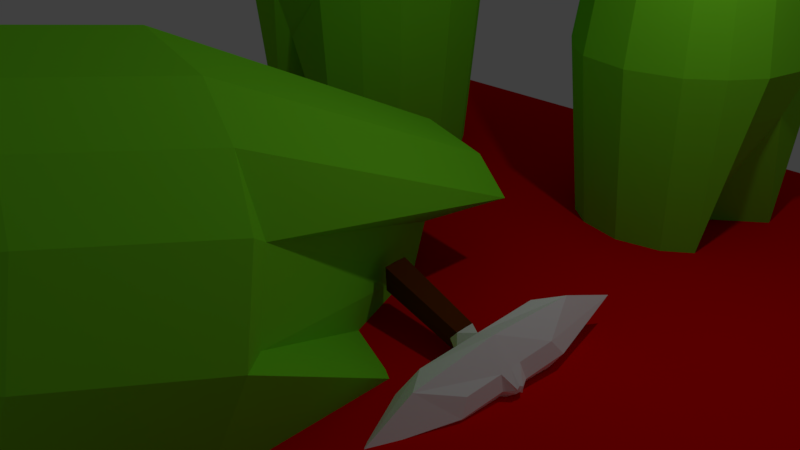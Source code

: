 # Source: GiantLiar3d.blend  (saved by Blender 2.77.0; exported with 4.5.12 LTS)
import bpy
from mathutils import Matrix  # noqa: F401  (used for matrix-valued properties, if any)

bpy.ops.wm.read_factory_settings(use_empty=True)
scene = bpy.context.scene
scene.name = 'Scene'

# ---- collections
col_collection_1 = bpy.data.collections.new('Collection 1'); scene.collection.children.link(col_collection_1)

# ---- materials (node trees are filled in below, after node groups)
mat_material_006 = bpy.data.materials.new('Material.006')
mat_material_006.alpha_threshold = 0.0
mat_material_006.use_transparent_shadow = False
mat_material_006.diffuse_color = (0.8, 0.0008931, 0.0, 1.0)
mat_material_006.roughness = 0.5
mat_material_005 = bpy.data.materials.new('Material.005')
mat_material_005.alpha_threshold = 0.0
mat_material_005.use_transparent_shadow = False
mat_material_005.diffuse_color = (0.2109, 0.8, 0.02107, 1.0)
mat_material_005.roughness = 0.5
mat_material_005.line_color = (0.0, 0.0, 0.0, 1.0)
mat_material_001 = bpy.data.materials.new('Material.001')
mat_material_001.alpha_threshold = 0.0
mat_material_001.use_transparent_shadow = False
mat_material_001.diffuse_color = (0.0, 0.0, 0.0, 1.0)
mat_material_001.roughness = 0.5
mat_material_001.line_color = (0.0, 0.0, 0.0, 1.0)
mat_material_003 = bpy.data.materials.new('Material.003')
mat_material_003.alpha_threshold = 0.0
mat_material_003.use_transparent_shadow = False
mat_material_003.diffuse_color = (1.0, 1.0, 1.0, 1.0)
mat_material_003.roughness = 0.5
mat_material_004 = bpy.data.materials.new('Material.004')
mat_material_004.alpha_threshold = 0.0
mat_material_004.use_transparent_shadow = False
mat_material_004.diffuse_color = (0.1376, 0.03075, 0.003313, 1.0)
mat_material_004.roughness = 0.5

# ---- material node trees

# ---- world
world_world = bpy.data.worlds.new('World'); scene.world = world_world
world_world.color = (0.05088, 0.05088, 0.05088)
world_world.use_sun_shadow = False
world_world.sun_shadow_jitter_overblur = 0.0
world_world.cycles.sampling_method = 'MANUAL'

# ---- cameras
cam_camera = bpy.data.cameras.new('Camera')
cam_camera.clip_end = 100.0
cam_camera.lens = 35.0
cam_camera.sensor_width = 32.0
cam_camera.sensor_height = 18.0
cam_camera.ortho_scale = 7.314
cam_camera.dof.focus_distance = 0.0
cam_camera.dof.aperture_fstop = 128.0

# ---- lights
light_lamp = bpy.data.lights.new('Lamp', 'POINT')
light_lamp.transmission_factor = 0.0
light_lamp.cutoff_distance = 30.0
light_lamp.energy = 100.0
light_lamp.shadow_buffer_clip_start = 1.001
light_lamp.shadow_soft_size = 0.1
light_lamp.shadow_maximum_resolution = 0.006
light_lamp.use_absolute_resolution = True

# ---- meshes
me_plane_004 = bpy.data.meshes.new('Plane.004')
me_plane_004.from_pydata([(-1.0, -1.0, 0.0), (1.0, -1.0, 0.0), (-1.0, 1.0, 0.0), (1.0, 1.0, 0.0)], [], [(0, 1, 3, 2)])
me_plane_004.materials.append(mat_material_006)
me_plane_004.use_remesh_preserve_volume = False
me_plane_004.use_remesh_preserve_attributes = False
me_plane_004.use_mirror_vertex_groups = False
me_plane_004.update()
me_plane = bpy.data.meshes.new('Plane')
me_plane.from_pydata([(-1.516, -1.516, 5.472), (1.516, -1.516, 5.472), (-1.516, 1.516, 5.472), (1.516, 1.516, 5.472), (-2.152, 0.0, 5.472), (2.152, 0.0, 5.472), (0.0, -2.152, 5.472), (0.0, 2.152, 5.472), (-1.7, -1.7, 3.659), (-1.932, -0.966, 5.472), (1.932, -0.966, 5.472), (1.7, -1.7, 3.659), (1.932, 0.966, 5.472), (-1.932, 0.966, 5.472), (-1.7, 1.7, 3.659), (-0.966, 1.932, 5.472), (1.7, 1.7, 3.659), (-0.966, -1.932, 5.472), (-2.413, 0.0, 3.659), (2.413, 0.0, 3.659), (0.966, -1.932, 5.472), (0.966, 1.932, 5.472), (-1.731e-09, -2.413, 3.659), (-1.731e-09, 2.413, 3.659), (-1.305, -1.305, 6.267), (1.305, -1.305, 6.267), (-1.305, 1.305, 6.267), (1.305, 1.305, 6.267), (-1.852, 0.0, 6.267), (1.852, 0.0, 6.267), (1.993e-09, -1.852, 6.267), (1.993e-09, 1.852, 6.267), (-1.663, -0.8315, 6.267), (1.663, -0.8315, 6.267), (1.663, 0.8315, 6.267), (-1.663, 0.8315, 6.267), (-0.8315, 1.663, 6.267), (-0.8315, -1.663, 6.267), (0.8315, -1.663, 6.267), (0.8315, 1.663, 6.267), (-0.8862, -0.8862, 7.017), (0.8862, -0.8862, 7.017), (-0.8862, 0.8862, 7.017), (0.8862, 0.8862, 7.017), (-1.258, 0.0, 7.017), (1.258, 0.0, 7.017), (2.884e-09, -1.258, 7.017), (2.884e-09, 1.258, 7.017), (1.964e-09, 0.0, 7.954), (-1.129, -0.5646, 7.017), (1.129, -0.5646, 7.017), (1.964e-09, 0.08828, 7.954), (1.129, 0.5646, 7.017), (-1.129, 0.5646, 7.017), (1.964e-09, -0.08828, 7.954), (-0.5646, 1.129, 7.017), (0.08828, 0.0, 7.954), (-0.5646, -1.129, 7.017), (-0.08828, 0.0, 7.954), (0.06219, 0.06219, 7.954), (0.5646, -1.129, 7.017), (0.5646, 1.129, 7.017), (-0.06219, 0.06219, 7.954), (0.06219, -0.06219, 7.954), (-0.06219, -0.06219, 7.954), (-0.3458, -0.3458, 7.646), (0.3458, -0.3458, 7.646), (-0.3458, 0.3458, 7.646), (0.3458, 0.3458, 7.646), (-0.4908, 0.0, 7.646), (0.4908, 0.0, 7.646), (5.487e-09, -0.4908, 7.646), (5.487e-09, 0.4908, 7.646), (-7.624e-10, 0.0, -0.0626), (-0.4406, -0.2203, 7.646), (0.4406, -0.2203, 7.646), (-1.731e-09, 2.413, 3.659), (0.4406, 0.2203, 7.646), (-0.4406, 0.2203, 7.646), (-1.731e-09, -2.413, 3.659), (-0.2203, 0.4406, 7.646), (2.413, 0.0, 3.659), (-0.2203, -0.4406, 7.646), (-2.413, 0.0, 3.659), (1.7, 1.7, 3.659), (0.2203, -0.4406, 7.646), (0.2203, 0.4406, 7.646), (-1.7, 1.7, 3.659), (1.7, -1.7, 3.659), (-1.7, -1.7, 3.659), (-0.07924, -0.03962, 7.954), (0.07924, -0.03962, 7.954), (1.964e-09, -0.02858, 7.954), (0.07924, 0.03962, 7.954), (-0.07924, 0.03962, 7.954), (1.964e-09, 0.02858, 7.954), (-0.03962, 0.07924, 7.954), (-0.02858, 0.0, 7.954), (-0.03962, -0.07924, 7.954), (-0.02858, -0.02858, 7.954), (-0.02858, 0.02858, 7.954), (0.03962, -0.07924, 7.954), (0.03962, 0.07924, 7.954), (0.02858, 0.0, 7.954), (0.02858, -0.02858, 7.954), (0.02858, 0.02858, 7.954), (-2.166, -1.083, 3.659), (2.166, -1.083, 3.659), (-7.624e-10, 1.814, -0.4715), (2.166, 1.083, 3.659), (-2.166, 1.083, 3.659), (-7.624e-10, -2.053, -0.0626), (-1.083, 2.166, 3.659), (2.053, 0.0, 3.266), (-1.083, -2.166, 3.659), (-2.053, 0.0, -0.0626), (1.447, 1.207, -0.4715), (1.083, -2.166, 3.659), (1.083, 2.166, 3.659), (-1.447, 1.207, -0.4715), (1.447, -1.447, -0.0626), (-1.447, -1.447, -0.0626), (-2.166, -1.083, 3.659), (2.166, -1.083, 3.659), (2.166, 1.083, 3.659), (-2.166, 1.083, 3.659), (-1.083, 2.166, 3.659), (-1.083, -2.166, 3.659), (1.083, -2.166, 3.659), (1.083, 2.166, 3.659), (-1.843, -0.9216, -0.0626), (1.843, -0.9216, -0.0626), (-7.624e-10, -0.6647, -0.0626), (1.843, 0.9216, 3.266), (-1.843, 0.682, -0.4715), (-7.624e-10, 0.6647, -0.0626), (-0.9216, 1.528, -0.6012), (-0.6647, 0.0, -0.0626), (-0.9216, -1.843, -0.0626), (-0.6647, -0.6647, -0.0626), (-0.6647, 0.6647, -0.0626), (0.9216, -1.843, -0.0626), (0.9216, 1.604, -0.4715), (0.6647, 0.0, -0.0626), (0.6647, -0.6647, -0.0626), (0.6647, 0.6647, -0.0626)], [], [(5, 10, 107, 81), (9, 4, 83, 106), (4, 13, 110, 83), (13, 2, 87, 110), (2, 15, 112, 87), (21, 3, 84, 118), (12, 5, 81, 109), (3, 12, 109, 84), (17, 0, 89, 114), (20, 6, 79, 117), (1, 20, 117, 88), (7, 21, 118, 76), (0, 9, 106, 89), (15, 7, 76, 112), (6, 17, 114, 79), (10, 1, 88, 107), (27, 39, 61, 43), (29, 34, 52, 45), (34, 27, 43, 52), (24, 37, 57, 40), (30, 38, 60, 46), (38, 25, 41, 60), (39, 31, 47, 61), (32, 24, 40, 49), (31, 36, 55, 47), (37, 30, 46, 57), (25, 33, 50, 41), (33, 29, 45, 50), (28, 32, 49, 44), (35, 28, 44, 53), (26, 35, 53, 42), (36, 26, 42, 55), (1, 10, 33, 25), (17, 6, 30, 37), (7, 15, 36, 31), (9, 0, 24, 32), (21, 7, 31, 39), (20, 1, 25, 38), (6, 20, 38, 30), (0, 17, 37, 24), (12, 3, 27, 34), (5, 12, 34, 29), (3, 21, 39, 27), (15, 2, 26, 36), (2, 13, 35, 26), (13, 4, 28, 35), (4, 9, 32, 28), (10, 5, 29, 33), (41, 50, 75, 66), (50, 45, 70, 75), (44, 49, 74, 69), (53, 44, 69, 78), (42, 53, 78, 67), (55, 42, 67, 80), (43, 61, 86, 68), (45, 52, 77, 70), (52, 43, 68, 77), (40, 57, 82, 65), (46, 60, 85, 71), (60, 41, 66, 85), (61, 47, 72, 86), (49, 40, 65, 74), (47, 55, 80, 72), (57, 46, 71, 82), (67, 78, 94, 62), (80, 67, 62, 96), (68, 86, 102, 59), (70, 77, 93, 56), (77, 68, 59, 93), (65, 82, 98, 64), (71, 85, 101, 54), (85, 66, 63, 101), (86, 72, 51, 102), (74, 65, 64, 90), (72, 80, 96, 51), (82, 71, 54, 98), (66, 75, 91, 63), (75, 70, 56, 91), (69, 74, 90, 58), (78, 69, 58, 94), (105, 93, 59, 102), (104, 91, 56, 103), (99, 92, 48, 97), (100, 95, 51, 96), (98, 54, 92, 99), (101, 63, 91, 104), (97, 48, 95, 100), (103, 56, 93, 105), (58, 97, 100, 94), (64, 98, 99, 90), (94, 100, 96, 62), (90, 99, 97, 58), (48, 103, 105, 95), (54, 101, 104, 92), (92, 104, 103, 48), (95, 105, 102, 51), (107, 88, 11, 123), (81, 107, 123, 19), (106, 83, 18, 122), (88, 117, 128, 11), (110, 87, 14, 125), (84, 109, 124, 16), (118, 84, 16, 129), (109, 81, 19, 124), (87, 112, 126, 14), (114, 89, 8, 127), (117, 79, 22, 128), (79, 114, 127, 22), (76, 118, 129, 23), (112, 76, 23, 126), (89, 106, 122, 8), (83, 110, 125, 18), (125, 14, 119, 134), (129, 16, 116, 142), (22, 127, 138, 111), (124, 19, 113, 133), (127, 8, 121, 138), (14, 126, 136, 119), (128, 22, 111, 141), (16, 124, 133, 116), (23, 129, 142, 108), (126, 23, 108, 136), (11, 128, 141, 120), (19, 123, 131, 113), (123, 11, 120, 131), (18, 125, 134, 115), (122, 18, 115, 130), (8, 122, 130, 121), (145, 142, 116, 133), (144, 143, 113, 131), (139, 137, 73, 132), (140, 136, 108, 135), (138, 139, 132, 111), (141, 144, 131, 120), (137, 140, 135, 73), (143, 145, 133, 113), (115, 134, 140, 137), (121, 130, 139, 138), (134, 119, 136, 140), (130, 115, 137, 139), (73, 135, 145, 143), (111, 132, 144, 141), (132, 73, 143, 144), (135, 108, 142, 145)])
me_plane.materials.append(mat_material_005)
me_plane.use_remesh_preserve_volume = False
me_plane.use_remesh_preserve_attributes = False
me_plane.use_mirror_vertex_groups = False
me_plane.update()
me_plane_001 = bpy.data.meshes.new('Plane.001')
me_plane_001.from_pydata([(-1.516, -1.516, 5.472), (1.516, -1.516, 5.472), (-1.516, 1.516, 5.472), (1.516, 1.516, 5.472), (-2.152, 0.0, 5.472), (2.152, 0.0, 5.472), (0.0, -2.152, 5.472), (0.0, 2.152, 5.472), (-1.7, -1.7, 3.659), (-1.932, -0.966, 5.472), (1.932, -0.966, 5.472), (1.7, -1.7, 3.659), (1.932, 0.966, 5.472), (-1.932, 0.966, 5.472), (-1.7, 1.7, 3.659), (-0.966, 1.932, 5.472), (1.7, 1.7, 3.659), (-0.966, -1.932, 5.472), (-2.413, 0.0, 3.659), (2.413, 0.0, 3.659), (0.966, -1.932, 5.472), (0.966, 1.932, 5.472), (-1.731e-09, -2.413, 3.659), (-1.731e-09, 2.413, 3.659), (-1.305, -1.305, 6.267), (1.305, -1.305, 6.267), (-1.305, 1.305, 6.267), (1.305, 1.305, 6.267), (-1.852, 0.0, 6.267), (1.852, 0.0, 6.267), (1.993e-09, -1.852, 6.267), (1.993e-09, 1.852, 6.267), (-1.663, -0.8315, 6.267), (1.663, -0.8315, 6.267), (1.663, 0.8315, 6.267), (-1.663, 0.8315, 6.267), (-0.8315, 1.663, 6.267), (-0.8315, -1.663, 6.267), (0.8315, -1.663, 6.267), (0.8315, 1.663, 6.267), (-0.8862, -0.8862, 7.017), (0.8862, -0.8862, 7.017), (-0.8862, 0.8862, 7.017), (0.8862, 0.8862, 7.017), (-1.258, 0.0, 7.017), (1.258, 0.0, 7.017), (2.884e-09, -1.258, 7.017), (2.884e-09, 1.258, 7.017), (1.964e-09, 0.0, 7.954), (-1.129, -0.5646, 7.017), (1.129, -0.5646, 7.017), (1.964e-09, 0.08828, 7.954), (1.129, 0.5646, 7.017), (-1.129, 0.5646, 7.017), (1.964e-09, -0.08828, 7.954), (-0.5646, 1.129, 7.017), (0.08828, 0.0, 7.954), (-0.5646, -1.129, 7.017), (-0.08828, 0.0, 7.954), (0.06219, 0.06219, 7.954), (0.5646, -1.129, 7.017), (0.5646, 1.129, 7.017), (-0.06219, 0.06219, 7.954), (0.06219, -0.06219, 7.954), (-0.06219, -0.06219, 7.954), (-0.3458, -0.3458, 7.646), (0.3458, -0.3458, 7.646), (-0.3458, 0.3458, 7.646), (0.3458, 0.3458, 7.646), (-0.4908, 0.0, 7.646), (0.4908, 0.0, 7.646), (5.487e-09, -0.4908, 7.646), (5.487e-09, 0.4908, 7.646), (-7.624e-10, 0.0, -0.0626), (-0.4406, -0.2203, 7.646), (0.4406, -0.2203, 7.646), (-1.731e-09, 2.413, 3.659), (0.4406, 0.2203, 7.646), (-0.4406, 0.2203, 7.646), (-1.731e-09, -2.413, 3.659), (-0.2203, 0.4406, 7.646), (2.413, 0.0, 3.659), (-0.2203, -0.4406, 7.646), (-2.413, 0.0, 3.659), (1.7, 1.7, 3.659), (0.2203, -0.4406, 7.646), (0.2203, 0.4406, 7.646), (-1.7, 1.7, 3.659), (1.7, -1.7, 3.659), (-1.7, -1.7, 3.659), (-0.07924, -0.03962, 7.954), (0.07924, -0.03962, 7.954), (1.964e-09, -0.02858, 7.954), (0.07924, 0.03962, 7.954), (-0.07924, 0.03962, 7.954), (1.964e-09, 0.02858, 7.954), (-0.03962, 0.07924, 7.954), (-0.02858, 0.0, 7.954), (-0.03962, -0.07924, 7.954), (-0.02858, -0.02858, 7.954), (-0.02858, 0.02858, 7.954), (0.03962, -0.07924, 7.954), (0.03962, 0.07924, 7.954), (0.02858, 0.0, 7.954), (0.02858, -0.02858, 7.954), (0.02858, 0.02858, 7.954), (-2.166, -1.083, 3.659), (2.166, -1.083, 3.659), (-7.624e-10, 2.053, -0.0626), (2.166, 1.083, 3.659), (-2.166, 1.083, 3.659), (-7.624e-10, -2.053, -0.0626), (-1.083, 2.166, 3.659), (2.053, 0.0, 2.656), (-1.083, -2.166, 3.659), (-2.053, 0.0, -0.0626), (1.447, 1.447, -0.0626), (1.083, -2.166, 3.659), (1.083, 2.166, 3.659), (-1.447, 1.447, -0.0626), (1.447, -1.447, -0.0626), (-1.447, -1.447, -0.0626), (-2.166, -1.083, 3.659), (2.166, -1.083, 3.659), (2.166, 1.083, 3.659), (-2.166, 1.083, 3.659), (-1.083, 2.166, 3.659), (-1.083, -2.166, 3.659), (1.083, -2.166, 3.659), (1.083, 2.166, 3.659), (-1.843, -0.9216, -0.0626), (1.843, -0.9216, 2.656), (-7.624e-10, -0.6647, -0.0626), (1.843, 0.9216, -0.0626), (-1.843, 0.9216, -0.0626), (-7.624e-10, 0.6647, -0.0626), (-0.9216, 1.843, -0.0626), (-0.6647, 0.0, -0.0626), (-0.9216, -1.843, -0.0626), (-0.6647, -0.6647, -0.0626), (-0.6647, 0.6647, -0.0626), (0.9216, -1.843, -0.0626), (0.9216, 1.843, -0.0626), (0.6647, 0.0, -0.0626), (0.6647, -0.6647, -0.0626), (0.6647, 0.6647, -0.0626)], [], [(5, 10, 107, 81), (9, 4, 83, 106), (4, 13, 110, 83), (13, 2, 87, 110), (2, 15, 112, 87), (21, 3, 84, 118), (12, 5, 81, 109), (3, 12, 109, 84), (17, 0, 89, 114), (20, 6, 79, 117), (1, 20, 117, 88), (7, 21, 118, 76), (0, 9, 106, 89), (15, 7, 76, 112), (6, 17, 114, 79), (10, 1, 88, 107), (27, 39, 61, 43), (29, 34, 52, 45), (34, 27, 43, 52), (24, 37, 57, 40), (30, 38, 60, 46), (38, 25, 41, 60), (39, 31, 47, 61), (32, 24, 40, 49), (31, 36, 55, 47), (37, 30, 46, 57), (25, 33, 50, 41), (33, 29, 45, 50), (28, 32, 49, 44), (35, 28, 44, 53), (26, 35, 53, 42), (36, 26, 42, 55), (1, 10, 33, 25), (17, 6, 30, 37), (7, 15, 36, 31), (9, 0, 24, 32), (21, 7, 31, 39), (20, 1, 25, 38), (6, 20, 38, 30), (0, 17, 37, 24), (12, 3, 27, 34), (5, 12, 34, 29), (3, 21, 39, 27), (15, 2, 26, 36), (2, 13, 35, 26), (13, 4, 28, 35), (4, 9, 32, 28), (10, 5, 29, 33), (41, 50, 75, 66), (50, 45, 70, 75), (44, 49, 74, 69), (53, 44, 69, 78), (42, 53, 78, 67), (55, 42, 67, 80), (43, 61, 86, 68), (45, 52, 77, 70), (52, 43, 68, 77), (40, 57, 82, 65), (46, 60, 85, 71), (60, 41, 66, 85), (61, 47, 72, 86), (49, 40, 65, 74), (47, 55, 80, 72), (57, 46, 71, 82), (67, 78, 94, 62), (80, 67, 62, 96), (68, 86, 102, 59), (70, 77, 93, 56), (77, 68, 59, 93), (65, 82, 98, 64), (71, 85, 101, 54), (85, 66, 63, 101), (86, 72, 51, 102), (74, 65, 64, 90), (72, 80, 96, 51), (82, 71, 54, 98), (66, 75, 91, 63), (75, 70, 56, 91), (69, 74, 90, 58), (78, 69, 58, 94), (105, 93, 59, 102), (104, 91, 56, 103), (99, 92, 48, 97), (100, 95, 51, 96), (98, 54, 92, 99), (101, 63, 91, 104), (97, 48, 95, 100), (103, 56, 93, 105), (58, 97, 100, 94), (64, 98, 99, 90), (94, 100, 96, 62), (90, 99, 97, 58), (48, 103, 105, 95), (54, 101, 104, 92), (92, 104, 103, 48), (95, 105, 102, 51), (107, 88, 11, 123), (81, 107, 123, 19), (106, 83, 18, 122), (88, 117, 128, 11), (110, 87, 14, 125), (84, 109, 124, 16), (118, 84, 16, 129), (109, 81, 19, 124), (87, 112, 126, 14), (114, 89, 8, 127), (117, 79, 22, 128), (79, 114, 127, 22), (76, 118, 129, 23), (112, 76, 23, 126), (89, 106, 122, 8), (83, 110, 125, 18), (125, 14, 119, 134), (129, 16, 116, 142), (22, 127, 138, 111), (124, 19, 113, 133), (127, 8, 121, 138), (14, 126, 136, 119), (128, 22, 111, 141), (16, 124, 133, 116), (23, 129, 142, 108), (126, 23, 108, 136), (11, 128, 141, 120), (19, 123, 131, 113), (123, 11, 120, 131), (18, 125, 134, 115), (122, 18, 115, 130), (8, 122, 130, 121), (145, 142, 116, 133), (144, 143, 113, 131), (139, 137, 73, 132), (140, 136, 108, 135), (138, 139, 132, 111), (141, 144, 131, 120), (137, 140, 135, 73), (143, 145, 133, 113), (115, 134, 140, 137), (121, 130, 139, 138), (134, 119, 136, 140), (130, 115, 137, 139), (73, 135, 145, 143), (111, 132, 144, 141), (132, 73, 143, 144), (135, 108, 142, 145)])
me_plane_001.materials.append(mat_material_005)
me_plane_001.use_remesh_preserve_volume = False
me_plane_001.use_remesh_preserve_attributes = False
me_plane_001.use_mirror_vertex_groups = False
me_plane_001.update()
me_plane_002 = bpy.data.meshes.new('Plane.002')
me_plane_002.from_pydata([(-1.516, -1.516, 5.472), (1.516, -1.516, 5.472), (-1.516, 1.516, 5.472), (1.516, 1.516, 5.472), (-2.152, 0.0, 5.472), (2.152, 0.0, 5.472), (0.0, -2.152, 5.472), (0.0, 2.152, 5.472), (-1.7, -1.7, 3.659), (-1.932, -0.966, 5.472), (1.932, -0.966, 5.472), (1.7, -1.7, 3.659), (1.932, 0.966, 5.472), (-1.932, 0.966, 5.472), (-1.7, 1.7, 3.659), (-0.966, 1.932, 5.472), (0.7387, 1.677, 4.122), (-0.966, -1.932, 5.472), (-2.413, 0.0, 3.659), (1.452, -0.02299, 4.122), (0.966, -1.932, 5.472), (0.966, 1.932, 5.472), (-1.731e-09, -2.413, 3.659), (-1.731e-09, 2.413, 3.659), (-1.305, -1.305, 6.267), (1.305, -1.305, 6.267), (-1.305, 1.305, 6.267), (1.305, 1.305, 6.267), (-1.852, 0.0, 6.267), (1.852, 0.0, 6.267), (1.993e-09, -1.852, 6.267), (1.993e-09, 1.852, 6.267), (-1.663, -0.8315, 6.267), (1.663, -0.8315, 6.267), (1.663, 0.8315, 6.267), (-1.663, 0.8315, 6.267), (-0.8315, 1.663, 6.267), (-0.8315, -1.663, 6.267), (0.8315, -1.663, 6.267), (0.8315, 1.663, 6.267), (-0.8862, -0.8862, 7.017), (0.8862, -0.8862, 7.017), (-0.8862, 0.8862, 7.017), (0.8862, 0.8862, 7.017), (-1.258, 0.0, 7.017), (1.258, 0.0, 7.017), (2.884e-09, -1.258, 7.017), (2.884e-09, 1.258, 7.017), (1.964e-09, 0.0, 7.954), (-1.129, -0.5646, 7.017), (1.129, -0.5646, 7.017), (1.964e-09, 0.08828, 7.954), (1.129, 0.5646, 7.017), (-1.129, 0.5646, 7.017), (1.964e-09, -0.08828, 7.954), (-0.5646, 1.129, 7.017), (0.08828, 0.0, 7.954), (-0.5646, -1.129, 7.017), (-0.08828, 0.0, 7.954), (0.06219, 0.06219, 7.954), (0.5646, -1.129, 7.017), (0.5646, 1.129, 7.017), (-0.06219, 0.06219, 7.954), (0.06219, -0.06219, 7.954), (-0.06219, -0.06219, 7.954), (-0.3458, -0.3458, 7.646), (0.3458, -0.3458, 7.646), (-0.3458, 0.3458, 7.646), (0.3458, 0.3458, 7.646), (-0.4908, 0.0, 7.646), (0.4908, 0.0, 7.646), (5.487e-09, -0.4908, 7.646), (5.487e-09, 0.4908, 7.646), (-7.624e-10, -0.1207, 2.37), (-0.4406, -0.2203, 7.646), (0.4406, -0.2203, 7.646), (-1.731e-09, 2.413, 3.659), (0.4406, 0.2203, 7.646), (-0.4406, 0.2203, 7.646), (-1.731e-09, -2.413, 3.659), (-0.2203, 0.4406, 7.646), (2.413, 0.0, 3.659), (-0.2203, -0.4406, 7.646), (-2.413, 0.0, 3.659), (0.7387, 1.677, 4.122), (0.2203, -0.4406, 7.646), (0.2203, 0.4406, 7.646), (-1.7, 1.7, 3.659), (1.7, -1.7, 3.659), (-1.7, -1.7, 3.659), (-0.07924, -0.03962, 7.954), (0.07924, -0.03962, 7.954), (1.964e-09, -0.02858, 7.954), (0.07924, 0.03962, 7.954), (-0.07924, 0.03962, 7.954), (1.964e-09, 0.02858, 7.954), (-0.03962, 0.07924, 7.954), (-0.02858, 0.0, 7.954), (-0.03962, -0.07924, 7.954), (-0.02858, -0.02858, 7.954), (-0.02858, 0.02858, 7.954), (0.03962, -0.07924, 7.954), (0.03962, 0.07924, 7.954), (0.02858, 0.0, 7.954), (0.02858, -0.02858, 7.954), (0.02858, 0.02858, 7.954), (-2.166, -1.083, 3.659), (2.166, -1.083, 3.659), (-7.624e-10, 1.932, 2.37), (1.205, 1.06, 4.122), (-2.166, 1.083, 3.659), (-7.624e-10, -2.053, -0.0626), (-1.083, 2.166, 3.659), (2.053, 0.0, 3.021), (-1.083, -2.166, 3.659), (-2.053, -0.1207, 2.37), (1.447, 1.326, 2.37), (1.083, -2.166, 3.659), (0.1219, 2.143, 4.122), (-1.447, 1.326, 2.37), (1.447, -1.447, -0.0626), (-1.447, -1.447, -0.0626), (-2.166, -1.083, 3.659), (2.166, -1.083, 3.659), (2.166, 1.083, 3.659), (-2.166, 1.083, 3.659), (-1.083, 2.166, 3.659), (-1.083, -2.166, 3.659), (1.083, -2.166, 3.659), (0.1219, 2.143, 4.122), (-1.843, -0.9216, -0.0626), (1.843, -0.9216, -0.0626), (-7.624e-10, -0.6647, -0.0626), (1.843, 0.8009, 2.37), (-1.843, 0.8009, 2.37), (-7.624e-10, 0.544, 2.37), (-0.9216, 1.722, 2.37), (-0.6647, -0.1207, 2.37), (-0.9216, -1.843, -0.0626), (-0.6647, -0.6647, -0.0626), (-0.6647, 0.544, 2.37), (0.9216, -1.843, -0.0626), (0.9216, 1.722, 2.37), (0.6647, -0.1207, 2.37), (0.6647, -0.7853, 2.37), (0.6647, 0.544, 2.37)], [], [(5, 10, 107, 81), (9, 4, 83, 106), (4, 13, 110, 83), (13, 2, 87, 110), (2, 15, 112, 87), (21, 3, 84, 118), (12, 5, 81, 109), (3, 12, 109, 84), (17, 0, 89, 114), (20, 6, 79, 117), (1, 20, 117, 88), (7, 21, 118, 76), (0, 9, 106, 89), (15, 7, 76, 112), (6, 17, 114, 79), (10, 1, 88, 107), (27, 39, 61, 43), (29, 34, 52, 45), (34, 27, 43, 52), (24, 37, 57, 40), (30, 38, 60, 46), (38, 25, 41, 60), (39, 31, 47, 61), (32, 24, 40, 49), (31, 36, 55, 47), (37, 30, 46, 57), (25, 33, 50, 41), (33, 29, 45, 50), (28, 32, 49, 44), (35, 28, 44, 53), (26, 35, 53, 42), (36, 26, 42, 55), (1, 10, 33, 25), (17, 6, 30, 37), (7, 15, 36, 31), (9, 0, 24, 32), (21, 7, 31, 39), (20, 1, 25, 38), (6, 20, 38, 30), (0, 17, 37, 24), (12, 3, 27, 34), (5, 12, 34, 29), (3, 21, 39, 27), (15, 2, 26, 36), (2, 13, 35, 26), (13, 4, 28, 35), (4, 9, 32, 28), (10, 5, 29, 33), (41, 50, 75, 66), (50, 45, 70, 75), (44, 49, 74, 69), (53, 44, 69, 78), (42, 53, 78, 67), (55, 42, 67, 80), (43, 61, 86, 68), (45, 52, 77, 70), (52, 43, 68, 77), (40, 57, 82, 65), (46, 60, 85, 71), (60, 41, 66, 85), (61, 47, 72, 86), (49, 40, 65, 74), (47, 55, 80, 72), (57, 46, 71, 82), (67, 78, 94, 62), (80, 67, 62, 96), (68, 86, 102, 59), (70, 77, 93, 56), (77, 68, 59, 93), (65, 82, 98, 64), (71, 85, 101, 54), (85, 66, 63, 101), (86, 72, 51, 102), (74, 65, 64, 90), (72, 80, 96, 51), (82, 71, 54, 98), (66, 75, 91, 63), (75, 70, 56, 91), (69, 74, 90, 58), (78, 69, 58, 94), (105, 93, 59, 102), (104, 91, 56, 103), (99, 92, 48, 97), (100, 95, 51, 96), (98, 54, 92, 99), (101, 63, 91, 104), (97, 48, 95, 100), (103, 56, 93, 105), (58, 97, 100, 94), (64, 98, 99, 90), (94, 100, 96, 62), (90, 99, 97, 58), (48, 103, 105, 95), (54, 101, 104, 92), (92, 104, 103, 48), (95, 105, 102, 51), (107, 88, 11, 123), (81, 107, 123, 19), (106, 83, 18, 122), (88, 117, 128, 11), (110, 87, 14, 125), (84, 109, 124, 16), (118, 84, 16, 129), (109, 81, 19, 124), (87, 112, 126, 14), (114, 89, 8, 127), (117, 79, 22, 128), (79, 114, 127, 22), (76, 118, 129, 23), (112, 76, 23, 126), (89, 106, 122, 8), (83, 110, 125, 18), (125, 14, 119, 134), (129, 16, 116, 142), (22, 127, 138, 111), (124, 19, 113, 133), (127, 8, 121, 138), (14, 126, 136, 119), (128, 22, 111, 141), (16, 124, 133, 116), (23, 129, 142, 108), (126, 23, 108, 136), (11, 128, 141, 120), (19, 123, 131, 113), (123, 11, 120, 131), (18, 125, 134, 115), (122, 18, 115, 130), (8, 122, 130, 121), (145, 142, 116, 133), (144, 143, 113, 131), (139, 137, 73, 132), (140, 136, 108, 135), (138, 139, 132, 111), (141, 144, 131, 120), (137, 140, 135, 73), (143, 145, 133, 113), (115, 134, 140, 137), (121, 130, 139, 138), (134, 119, 136, 140), (130, 115, 137, 139), (73, 135, 145, 143), (111, 132, 144, 141), (132, 73, 143, 144), (135, 108, 142, 145)])
me_plane_002.materials.append(mat_material_005)
me_plane_002.use_remesh_preserve_volume = False
me_plane_002.use_remesh_preserve_attributes = False
me_plane_002.use_mirror_vertex_groups = False
me_plane_002.update()
me_plane_003 = bpy.data.meshes.new('Plane.003')
me_plane_003.from_pydata([(-1.516, -1.516, 5.472), (1.516, -1.516, 5.472), (-1.516, 1.516, 5.472), (1.516, 1.516, 5.472), (-2.152, 0.0, 5.472), (2.152, 0.0, 5.472), (0.0, -2.152, 5.472), (0.0, 2.152, 5.472), (-1.7, -1.7, 3.659), (-1.932, -0.966, 5.472), (1.932, -0.966, 5.472), (1.7, -1.7, 3.659), (1.932, 0.966, 5.472), (-1.932, 0.966, 5.472), (-1.7, 1.7, 3.659), (-0.966, 1.932, 5.472), (1.7, 1.7, 3.659), (-0.966, -1.932, 5.472), (-2.413, 0.0, 3.659), (2.413, 0.0, 3.659), (0.966, -1.932, 5.472), (0.966, 1.932, 5.472), (-1.731e-09, -2.413, 3.659), (-1.731e-09, 2.413, 3.659), (-1.305, -1.305, 6.267), (1.305, -1.305, 6.267), (-1.305, 1.305, 6.267), (1.305, 1.305, 6.267), (-1.852, 0.0, 6.267), (1.852, 0.0, 6.267), (1.993e-09, -1.852, 6.267), (1.993e-09, 1.852, 6.267), (-1.663, -0.8315, 6.267), (1.663, -0.8315, 6.267), (1.663, 0.8315, 6.267), (-1.663, 0.8315, 6.267), (-0.8315, 1.663, 6.267), (-0.8315, -1.663, 6.267), (0.8315, -1.663, 6.267), (0.8315, 1.663, 6.267), (-0.8862, -0.8862, 7.017), (0.8862, -0.8862, 7.017), (-0.8862, 0.8862, 7.017), (0.8862, 0.8862, 7.017), (-1.258, 0.0, 7.017), (1.258, 0.0, 7.017), (2.884e-09, -1.258, 7.017), (2.884e-09, 1.258, 7.017), (1.964e-09, 0.0, 7.954), (-1.129, -0.5646, 7.017), (1.129, -0.5646, 7.017), (1.964e-09, 0.08828, 7.954), (1.129, 0.5646, 7.017), (-1.129, 0.5646, 7.017), (1.964e-09, -0.08828, 7.954), (-0.5646, 1.129, 7.017), (0.08828, 0.0, 7.954), (-0.5646, -1.129, 7.017), (-0.08828, 0.0, 7.954), (0.06219, 0.06219, 7.954), (0.5646, -1.129, 7.017), (0.5646, 1.129, 7.017), (-0.06219, 0.06219, 7.954), (0.06219, -0.06219, 7.954), (-0.06219, -0.06219, 7.954), (-0.3458, -0.3458, 7.646), (0.3458, -0.3458, 7.646), (-0.3458, 0.3458, 7.646), (0.3458, 0.3458, 7.646), (-0.4908, 0.0, 7.646), (0.4908, 0.0, 7.646), (5.487e-09, -0.4908, 7.646), (5.487e-09, 0.4908, 7.646), (-7.624e-10, 0.0, -0.0626), (-0.4406, -0.2203, 7.646), (0.4406, -0.2203, 7.646), (-1.731e-09, 2.413, 3.659), (0.4406, 0.2203, 7.646), (-0.4406, 0.2203, 7.646), (-1.731e-09, -2.413, 3.659), (-0.2203, 0.4406, 7.646), (2.413, 0.0, 3.659), (-0.2203, -0.4406, 7.646), (-2.413, 0.0, 3.659), (1.7, 1.7, 3.659), (0.2203, -0.4406, 7.646), (0.2203, 0.4406, 7.646), (-1.7, 1.7, 3.659), (1.7, -1.7, 3.659), (-1.7, -1.7, 3.659), (-0.07924, -0.03962, 7.954), (0.07924, -0.03962, 7.954), (1.964e-09, -0.02858, 7.954), (0.07924, 0.03962, 7.954), (-0.07924, 0.03962, 7.954), (1.964e-09, 0.02858, 7.954), (-0.03962, 0.07924, 7.954), (-0.02858, 0.0, 7.954), (-0.03962, -0.07924, 7.954), (-0.02858, -0.02858, 7.954), (-0.02858, 0.02858, 7.954), (0.03962, -0.07924, 7.954), (0.03962, 0.07924, 7.954), (0.02858, 0.0, 7.954), (0.02858, -0.02858, 7.954), (0.02858, 0.02858, 7.954), (-2.166, -1.083, 3.659), (2.166, -1.083, 3.659), (-7.624e-10, 2.053, -0.0626), (2.166, 1.083, 3.659), (-2.166, 1.083, 3.659), (-7.624e-10, -2.053, 2.609), (-1.083, 2.166, 3.659), (2.053, 0.0, -0.0626), (-1.083, -2.166, 3.659), (-2.053, 0.0, -0.0626), (1.447, 1.447, -0.0626), (1.083, -2.166, 3.659), (1.083, 2.166, 3.659), (-1.447, 1.447, -0.0626), (1.447, -1.447, -0.0626), (-1.447, -1.447, -0.0626), (-2.166, -1.083, 3.659), (2.166, -1.083, 3.659), (2.166, 1.083, 3.659), (-2.166, 1.083, 3.659), (-1.083, 2.166, 3.659), (-1.083, -2.166, 3.659), (1.083, -2.166, 3.659), (1.083, 2.166, 3.659), (-1.843, -0.9216, -0.0626), (1.843, -0.9216, -0.0626), (-7.624e-10, -0.6647, -0.0626), (1.843, 0.9216, -0.0626), (-1.843, 0.9216, -0.0626), (-7.624e-10, 0.6647, -0.0626), (-0.9216, 1.843, -0.0626), (-0.6647, 0.0, -0.0626), (-0.9216, -1.843, -0.0626), (-0.6647, -0.6647, -0.0626), (-0.6647, 0.6647, -0.0626), (0.9216, -1.843, -0.0626), (0.9216, 1.843, -0.0626), (0.6647, 0.0, -0.0626), (0.6647, -0.6647, -0.0626), (0.6647, 0.6647, -0.0626)], [], [(5, 10, 107, 81), (9, 4, 83, 106), (4, 13, 110, 83), (13, 2, 87, 110), (2, 15, 112, 87), (21, 3, 84, 118), (12, 5, 81, 109), (3, 12, 109, 84), (17, 0, 89, 114), (20, 6, 79, 117), (1, 20, 117, 88), (7, 21, 118, 76), (0, 9, 106, 89), (15, 7, 76, 112), (6, 17, 114, 79), (10, 1, 88, 107), (27, 39, 61, 43), (29, 34, 52, 45), (34, 27, 43, 52), (24, 37, 57, 40), (30, 38, 60, 46), (38, 25, 41, 60), (39, 31, 47, 61), (32, 24, 40, 49), (31, 36, 55, 47), (37, 30, 46, 57), (25, 33, 50, 41), (33, 29, 45, 50), (28, 32, 49, 44), (35, 28, 44, 53), (26, 35, 53, 42), (36, 26, 42, 55), (1, 10, 33, 25), (17, 6, 30, 37), (7, 15, 36, 31), (9, 0, 24, 32), (21, 7, 31, 39), (20, 1, 25, 38), (6, 20, 38, 30), (0, 17, 37, 24), (12, 3, 27, 34), (5, 12, 34, 29), (3, 21, 39, 27), (15, 2, 26, 36), (2, 13, 35, 26), (13, 4, 28, 35), (4, 9, 32, 28), (10, 5, 29, 33), (41, 50, 75, 66), (50, 45, 70, 75), (44, 49, 74, 69), (53, 44, 69, 78), (42, 53, 78, 67), (55, 42, 67, 80), (43, 61, 86, 68), (45, 52, 77, 70), (52, 43, 68, 77), (40, 57, 82, 65), (46, 60, 85, 71), (60, 41, 66, 85), (61, 47, 72, 86), (49, 40, 65, 74), (47, 55, 80, 72), (57, 46, 71, 82), (67, 78, 94, 62), (80, 67, 62, 96), (68, 86, 102, 59), (70, 77, 93, 56), (77, 68, 59, 93), (65, 82, 98, 64), (71, 85, 101, 54), (85, 66, 63, 101), (86, 72, 51, 102), (74, 65, 64, 90), (72, 80, 96, 51), (82, 71, 54, 98), (66, 75, 91, 63), (75, 70, 56, 91), (69, 74, 90, 58), (78, 69, 58, 94), (105, 93, 59, 102), (104, 91, 56, 103), (99, 92, 48, 97), (100, 95, 51, 96), (98, 54, 92, 99), (101, 63, 91, 104), (97, 48, 95, 100), (103, 56, 93, 105), (58, 97, 100, 94), (64, 98, 99, 90), (94, 100, 96, 62), (90, 99, 97, 58), (48, 103, 105, 95), (54, 101, 104, 92), (92, 104, 103, 48), (95, 105, 102, 51), (107, 88, 11, 123), (81, 107, 123, 19), (106, 83, 18, 122), (88, 117, 128, 11), (110, 87, 14, 125), (84, 109, 124, 16), (118, 84, 16, 129), (109, 81, 19, 124), (87, 112, 126, 14), (114, 89, 8, 127), (117, 79, 22, 128), (79, 114, 127, 22), (76, 118, 129, 23), (112, 76, 23, 126), (89, 106, 122, 8), (83, 110, 125, 18), (125, 14, 119, 134), (129, 16, 116, 142), (22, 127, 138, 111), (124, 19, 113, 133), (127, 8, 121, 138), (14, 126, 136, 119), (128, 22, 111, 141), (16, 124, 133, 116), (23, 129, 142, 108), (126, 23, 108, 136), (11, 128, 141, 120), (19, 123, 131, 113), (123, 11, 120, 131), (18, 125, 134, 115), (122, 18, 115, 130), (8, 122, 130, 121), (145, 142, 116, 133), (144, 143, 113, 131), (139, 137, 73, 132), (140, 136, 108, 135), (138, 139, 132, 111), (141, 144, 131, 120), (137, 140, 135, 73), (143, 145, 133, 113), (115, 134, 140, 137), (121, 130, 139, 138), (134, 119, 136, 140), (130, 115, 137, 139), (73, 135, 145, 143), (111, 132, 144, 141), (132, 73, 143, 144), (135, 108, 142, 145)])
me_plane_003.materials.append(mat_material_005)
me_plane_003.use_remesh_preserve_volume = False
me_plane_003.use_remesh_preserve_attributes = False
me_plane_003.use_mirror_vertex_groups = False
me_plane_003.update()
me_cube_002 = bpy.data.meshes.new('Cube.002')
me_cube_002.from_pydata([(-0.2567, 3.604, -3.223), (0.2566, 3.604, -3.223), (-0.1981, 0.801, -0.2992), (0.1981, 0.801, -0.2992), (-0.2567, 2.964, -3.826), (0.2566, 2.964, -3.826), (-0.1981, 0.2804, -0.8578), (0.1981, 0.2088, -0.8578), (1.454e-05, 0.5243, 0.3607), (1.454e-05, -0.3392, -0.5214), (2.289e-05, 0.3037, 1.293), (2.289e-05, -1.257, -0.2467), (-0.2365, -0.7326, 1.464), (0.2365, -0.7326, 1.464), (-0.2365, -1.368, 0.7978), (0.2365, -1.368, 0.7978), (-0.06834, -1.344, 1.575), (0.06832, -1.344, 1.575), (-0.06834, -1.443, 1.415), (0.06832, -1.514, 1.415), (0.239, 0.6703, -0.7538), (0.2566, 3.284, -3.525), (-0.2567, 3.284, -3.525), (-0.239, 0.7419, -0.7538), (0.4224, 0.1601, -0.1899), (-0.4224, 0.2318, -0.1899), (0.2852, -1.26, 1.315), (-0.2853, -1.188, 1.315), (0.06832, -1.429, 1.495), (-0.06834, -1.358, 1.495), (4.339e-05, 3.616, -3.234), (3.529e-05, 0.8041, -0.3), (4.339e-05, 2.974, -3.839), (3.529e-05, 0.2811, -0.8609), (4.244e-05, -0.7361, 1.471), (4.244e-05, -1.374, 0.8017), (5.007e-06, -1.279, 1.583), (5.007e-06, -1.45, 1.421), (5.007e-06, -1.436, 1.502), (-1.412, 0.5237, 0.36), (1.412, 0.5237, 0.36), (-1.412, -0.3384, -0.5208), (1.412, -0.4101, -0.5208), (-1.938, 0.1292, 1.127), (1.938, 0.1292, 1.127), (-1.938, -1.081, -0.08221), (1.938, -1.153, -0.08221), (-1.069, -0.7326, 1.464), (1.069, -0.7326, 1.464), (-1.069, -1.368, 0.7978), (1.069, -1.439, 0.7978), (1.909, 0.1601, -0.1899), (-1.909, 0.2318, -0.1899), (3.156, -0.6084, 0.6248), (-3.156, -0.5367, 0.6248), (1.289, -1.26, 1.315), (-1.289, -1.188, 1.315)], [], [(30, 31, 3, 1), (32, 5, 7, 33), (21, 20, 7, 5), (23, 22, 4, 6), (20, 3, 8, 24), (10, 8, 39, 43), (23, 6, 9, 25), (33, 7, 9), (31, 2, 8), (10, 13, 48, 44), (9, 11, 45, 41), (26, 13, 17, 28), (10, 12, 34), (27, 12, 47, 56), (11, 15, 35), (38, 29, 18, 37), (34, 12, 16, 36), (27, 14, 18, 29), (35, 15, 19, 37), (12, 27, 29, 16), (36, 16, 29, 38), (14, 27, 56, 49), (15, 26, 28, 19), (26, 15, 50, 55), (8, 25, 52, 39), (2, 23, 25, 8), (13, 26, 55, 48), (7, 20, 24, 9), (2, 0, 22, 23), (1, 3, 20, 21), (17, 36, 38, 28), (14, 35, 37, 18), (13, 34, 36, 17), (28, 38, 37, 19), (11, 35, 14), (10, 34, 13), (3, 31, 8), (6, 33, 9), (4, 32, 33, 6), (0, 2, 31, 30), (52, 41, 45, 54), (53, 44, 48, 55), (51, 40, 44, 53), (54, 45, 49, 56), (43, 54, 56, 47), (42, 51, 53, 46), (46, 53, 55, 50), (39, 52, 54, 43), (15, 11, 46, 50), (24, 8, 40, 51), (11, 9, 42, 46), (12, 10, 43, 47), (25, 9, 41, 52), (8, 10, 44, 40), (11, 14, 49, 45), (9, 24, 51, 42)])
me_cube_002.polygons.foreach_set('material_index', [2, 2, 2, 2, 1, 1, 1, 1, 1, 1, 1, 1, 1, 1, 1, 1, 1, 1, 1, 1, 1, 1, 1, 1, 1, 1, 1, 1, 2, 2, 1, 1, 1, 1, 1, 1, 1, 1, 2, 2, 1, 1, 1, 1, 1, 1, 1, 1, 1, 1, 1, 1, 1, 1, 1, 1])
me_cube_002.materials.append(mat_material_001)
me_cube_002.materials.append(mat_material_003)
me_cube_002.materials.append(mat_material_004)
me_cube_002.use_remesh_preserve_volume = False
me_cube_002.use_remesh_preserve_attributes = False
me_cube_002.use_mirror_vertex_groups = False
me_cube_002.update()
arm_armature_001 = bpy.data.armatures.new('Armature.001')  # bones are not reproduced
arm_armature = bpy.data.armatures.new('Armature')  # bones are not reproduced

# ---- objects
ob_armature_001 = bpy.data.objects.new('Armature.001', arm_armature_001)
ob_plane_004 = bpy.data.objects.new('Plane.004', me_plane_004)
ob_plane = bpy.data.objects.new('Plane', me_plane)
ob_lamp = bpy.data.objects.new('Lamp', light_lamp)
ob_camera = bpy.data.objects.new('Camera', cam_camera)
ob_plane_001 = bpy.data.objects.new('Plane.001', me_plane_001)
ob_plane_002 = bpy.data.objects.new('Plane.002', me_plane_002)
ob_plane_003 = bpy.data.objects.new('Plane.003', me_plane_003)
ob_armature = bpy.data.objects.new('Armature', arm_armature)
ob_cube_001 = bpy.data.objects.new('Cube.001', me_cube_002)

# ---- transforms, parenting, visibility, modifiers, constraints
ob_armature_001.location = (-1.003, -4.233, -0.3215)
ob_armature_001.scale = (9.43, 11.56, 11.43)
ob_armature_001.show_in_front = True
ob_armature_001.lineart.crease_threshold = 0.0
ob_plane_004.location = (0.0, 0.0, 0.0)
ob_plane_004.scale = (6.429, 6.429, 6.429)
ob_plane_004.lineart.crease_threshold = 0.0
ob_plane.location = (0.0, 0.0, 0.0)
ob_plane.rotation_euler = (1.255, -0.0, 0.0)
ob_plane.lineart.crease_threshold = 0.0
ob_lamp.location = (4.076, 1.005, 5.904)
ob_lamp.rotation_euler = (0.6503, 0.05522, 1.866)
ob_lamp.lock_rotations_4d = False
ob_lamp.empty_display_type = 'ARROWS'
ob_lamp.color = (0.0, 0.0, 0.0, 0.0)
ob_lamp.lineart.crease_threshold = 0.0
ob_camera.location = (7.481, -6.508, 5.344)
ob_camera.rotation_euler = (1.109, 0.01082, 0.8149)
ob_camera.lock_rotations_4d = False
ob_camera.empty_display_type = 'ARROWS'
ob_camera.color = (0.0, 0.0, 0.0, 0.0)
ob_camera.display_type = 'WIRE'
ob_camera.lineart.crease_threshold = 0.0
ob_plane_001.location = (1.922, 3.871, 0.0)
ob_plane_001.scale = (0.6413, 0.6413, 0.6413)
ob_plane_001.lineart.crease_threshold = 0.0
ob_plane_002.location = (-1.026, -4.505, 0.9752)
ob_plane_002.rotation_euler = (1.521, -0.0, 0.0)
ob_plane_002.scale = (0.6413, 0.6413, 0.6413)
ob_plane_002.lineart.crease_threshold = 0.0
ob_plane_003.location = (-3.262, 2.885, 0.0)
ob_plane_003.scale = (0.7652, 0.7652, 0.7652)
ob_plane_003.lineart.crease_threshold = 0.0
ob_armature.location = (-1.003, -13.18, -4.359)
ob_armature.scale = (9.43, 11.56, 11.43)
ob_armature.show_in_front = True
ob_armature.lineart.crease_threshold = 0.0
ob_cube_001.parent = ob_armature
ob_cube_001.matrix_parent_inverse = Matrix(((0.133, 0.0, 0.0, 0.00251), (0.0, 0.133, 0.0, 0.0), (0.0, 0.0, 0.1406, 0.2087), (0.0, 0.0, 0.0, 1.0)))
ob_cube_001.location = (2.873, 7.985, 1.368)
ob_cube_001.rotation_euler = (0.9701, -0.1266, 1.456)
ob_cube_001.scale = (0.3465, 0.2373, 0.2373)
ob_cube_001.lock_rotations_4d = False
ob_cube_001.empty_display_type = 'ARROWS'
ob_cube_001.lineart.crease_threshold = 0.0
_vg = ob_cube_001.vertex_groups.new(name='Pevis')
_vg = ob_cube_001.vertex_groups.new(name='MiddleSpine')
_vg = ob_cube_001.vertex_groups.new(name='Ribs')
_vg = ob_cube_001.vertex_groups.new(name='Neck')
_vg = ob_cube_001.vertex_groups.new(name='Head')
_vg = ob_cube_001.vertex_groups.new(name='ShoulderRight')
_vg = ob_cube_001.vertex_groups.new(name='UpperArmRight')
_vg = ob_cube_001.vertex_groups.new(name='Bone.011')
_vg = ob_cube_001.vertex_groups.new(name='HandRight')
_vg = ob_cube_001.vertex_groups.new(name='ShoulderLeft')
_vg = ob_cube_001.vertex_groups.new(name='UpperArmLeft')
_vg = ob_cube_001.vertex_groups.new(name='LowerArmLeft')
_vg = ob_cube_001.vertex_groups.new(name='HandLeft')
for _i, _w in zip([0, 1, 2, 3, 4, 5, 6, 7, 8, 9, 10, 11, 12, 13, 14, 15, 16, 17, 18, 19, 20, 21, 22, 23, 24, 25, 26, 27, 28, 29, 30, 31, 32, 33, 34, 35, 36, 37, 38, 39, 40, 41, 42, 43, 44, 45, 46, 47, 48, 49, 50, 51, 52, 53, 54, 55, 56], [1.0, 1.0, 1.0, 1.0, 1.0, 1.0, 1.0, 1.0, 1.0, 1.0, 1.0, 1.0, 1.0, 1.0, 1.0, 1.0, 1.0, 1.0, 1.0, 1.0, 1.0, 1.0, 1.0, 1.0, 1.0, 1.0, 1.0, 1.0, 1.0, 1.0, 1.0, 1.0, 1.0, 1.0, 1.0, 1.0, 1.0, 1.0, 1.0, 1.0, 1.0, 1.0, 1.0, 1.0, 1.0, 1.0, 1.0, 1.0, 1.0, 1.0, 1.0, 1.0, 1.0, 1.0, 1.0, 1.0, 1.0]): _vg.add([_i], _w, 'REPLACE')
_vg = ob_cube_001.vertex_groups.new(name='Bone.003')
_vg = ob_cube_001.vertex_groups.new(name='HipRight')
_vg = ob_cube_001.vertex_groups.new(name='UpperLeftRight')
_vg = ob_cube_001.vertex_groups.new(name='LowerLegRight')
_vg = ob_cube_001.vertex_groups.new(name='FootRight')
_vg = ob_cube_001.vertex_groups.new(name='HipLeft')
_vg = ob_cube_001.vertex_groups.new(name='UpperLegLeft')
_vg = ob_cube_001.vertex_groups.new(name='LowerLegLeft')
_vg = ob_cube_001.vertex_groups.new(name='FootLeft')
_m = ob_cube_001.modifiers.new('Armature', 'ARMATURE')
_m.object = ob_armature

# ---- collection membership
col_collection_1.objects.link(ob_armature_001)
col_collection_1.objects.link(ob_plane_004)
col_collection_1.objects.link(ob_plane)
col_collection_1.objects.link(ob_lamp)
col_collection_1.objects.link(ob_camera)
col_collection_1.objects.link(ob_plane_001)
col_collection_1.objects.link(ob_plane_002)
col_collection_1.objects.link(ob_plane_003)
col_collection_1.objects.link(ob_armature)
col_collection_1.objects.link(ob_cube_001)

# ---- scene / render settings (as saved in the file)
scene.camera = ob_camera
scene.frame_start = 1; scene.frame_end = 250; scene.frame_set(1)
scene.render.engine = 'BLENDER_EEVEE_NEXT'
scene.render.resolution_percentage = 50
scene.render.dither_intensity = 0.0
scene.cycles.use_denoising = False
scene.cycles.samples = 128
scene.cycles.sampling_pattern = 'TABULATED_SOBOL'
scene.cycles.light_sampling_threshold = 0.0
scene.cycles.use_adaptive_sampling = False
scene.cycles.use_light_tree = False
scene.cycles.blur_glossy = 0.0
scene.cycles.sample_clamp_indirect = 0.0
scene.view_settings.view_transform = 'Standard'
bpy.context.view_layer.update()
